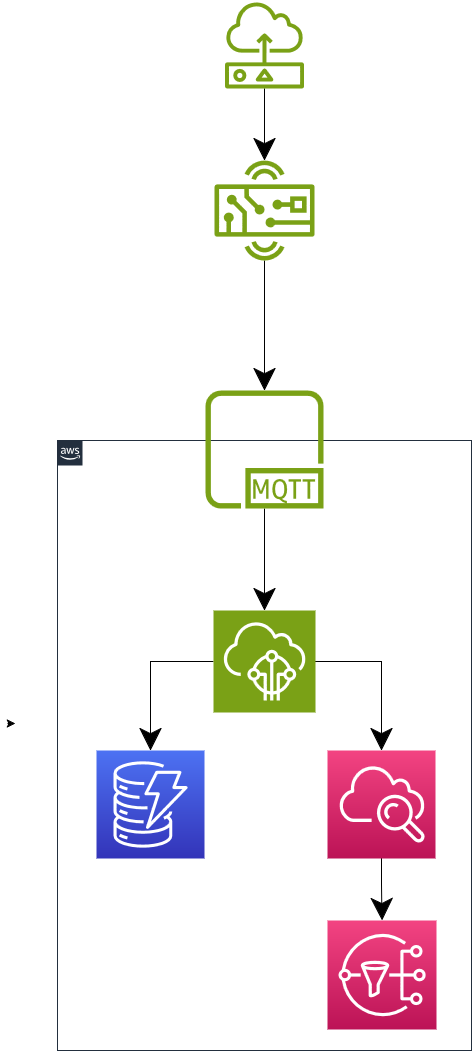

The diagram above was exported from draw.io. Its source (the exported page's mxGraphModel, read from the mxfile embedded in the PNG):
<mxGraphModel dx="2263" dy="1350" grid="1" gridSize="10" guides="1" tooltips="1" connect="1" arrows="1" fold="1" page="1" pageScale="1" pageWidth="827" pageHeight="1169" math="0" shadow="0">
  <root>
    <mxCell id="0" />
    <mxCell id="1" parent="0" />
    <mxCell id="UEzPUAAOIrF-is8g5C7q-74" parent="1" style="points=[[0,0],[0.25,0],[0.5,0],[0.75,0],[1,0],[1,0.25],[1,0.5],[1,0.75],[1,1],[0.75,1],[0.5,1],[0.25,1],[0,1],[0,0.75],[0,0.5],[0,0.25]];outlineConnect=0;gradientColor=none;html=1;whiteSpace=wrap;fontSize=12;fontStyle=0;shape=mxgraph.aws4.group;grIcon=mxgraph.aws4.group_aws_cloud_alt;strokeColor=#232F3E;fillColor=none;verticalAlign=top;align=left;spacingLeft=30;fontColor=#232F3E;dashed=0;labelBackgroundColor=#ffffff;container=1;pointerEvents=0;collapsible=0;recursiveResize=0;movable=1;resizable=1;rotatable=1;deletable=1;editable=1;locked=0;connectable=1;" value="" vertex="1">
      <mxGeometry height="610" width="414" x="200" y="470" as="geometry" />
    </mxCell>
    <mxCell id="IVe6qdz3zMTueRAU2Gi9-17" edge="1" parent="UEzPUAAOIrF-is8g5C7q-74" source="UEzPUAAOIrF-is8g5C7q-80" style="edgeStyle=orthogonalEdgeStyle;rounded=0;orthogonalLoop=1;jettySize=auto;html=1;startSize=20;endSize=20;" target="UEzPUAAOIrF-is8g5C7q-81">
      <mxGeometry relative="1" as="geometry" />
    </mxCell>
    <mxCell id="UEzPUAAOIrF-is8g5C7q-80" parent="UEzPUAAOIrF-is8g5C7q-74" style="outlineConnect=0;fontColor=#232F3E;gradientColor=#F34482;gradientDirection=north;fillColor=#BC1356;strokeColor=#ffffff;dashed=0;verticalLabelPosition=bottom;verticalAlign=top;align=center;html=1;fontSize=12;fontStyle=0;aspect=fixed;shape=mxgraph.aws4.resourceIcon;resIcon=mxgraph.aws4.cloudwatch;labelBackgroundColor=#ffffff;movable=1;resizable=1;rotatable=1;deletable=1;editable=1;locked=0;connectable=1;" value="" vertex="1">
      <mxGeometry height="108" width="108" x="270" y="310" as="geometry" />
    </mxCell>
    <mxCell id="UEzPUAAOIrF-is8g5C7q-87" parent="UEzPUAAOIrF-is8g5C7q-74" style="outlineConnect=0;fontColor=#232F3E;gradientColor=#4D72F3;gradientDirection=north;fillColor=#3334B9;strokeColor=#ffffff;dashed=0;verticalLabelPosition=bottom;verticalAlign=top;align=center;html=1;fontSize=12;fontStyle=0;aspect=fixed;shape=mxgraph.aws4.resourceIcon;resIcon=mxgraph.aws4.dynamodb;labelBackgroundColor=#ffffff;movable=1;resizable=1;rotatable=1;deletable=1;editable=1;locked=0;connectable=1;" value="" vertex="1">
      <mxGeometry height="108" width="108" x="39" y="310" as="geometry" />
    </mxCell>
    <mxCell id="UEzPUAAOIrF-is8g5C7q-81" parent="UEzPUAAOIrF-is8g5C7q-74" style="outlineConnect=0;fontColor=#232F3E;gradientColor=#F34482;gradientDirection=north;fillColor=#BC1356;strokeColor=#ffffff;dashed=0;verticalLabelPosition=bottom;verticalAlign=top;align=center;html=1;fontSize=12;fontStyle=0;aspect=fixed;shape=mxgraph.aws4.resourceIcon;resIcon=mxgraph.aws4.sns;labelBackgroundColor=#ffffff;movable=1;resizable=1;rotatable=1;deletable=1;editable=1;locked=0;connectable=1;" value="" vertex="1">
      <mxGeometry height="109" width="109" x="270" y="480" as="geometry" />
    </mxCell>
    <mxCell id="IVe6qdz3zMTueRAU2Gi9-1" edge="1" parent="UEzPUAAOIrF-is8g5C7q-74" style="edgeStyle=orthogonalEdgeStyle;rounded=0;orthogonalLoop=1;jettySize=auto;html=1;exitX=0;exitY=0.25;exitDx=0;exitDy=0;entryX=0.133;entryY=0.25;entryDx=0;entryDy=0;entryPerimeter=0;">
      <mxGeometry relative="1" as="geometry">
        <mxPoint x="-50" y="283" as="sourcePoint" />
        <mxPoint x="-42.01999999999998" y="283" as="targetPoint" />
      </mxGeometry>
    </mxCell>
    <mxCell id="IVe6qdz3zMTueRAU2Gi9-16" edge="1" parent="UEzPUAAOIrF-is8g5C7q-74" source="9tOU4wEHg8Uwk56HkrTP-3" style="edgeStyle=orthogonalEdgeStyle;rounded=0;orthogonalLoop=1;jettySize=auto;html=1;startSize=20;endSize=20;" target="IVe6qdz3zMTueRAU2Gi9-13">
      <mxGeometry relative="1" as="geometry" />
    </mxCell>
    <mxCell id="9tOU4wEHg8Uwk56HkrTP-3" parent="UEzPUAAOIrF-is8g5C7q-74" style="sketch=0;outlineConnect=0;fontColor=#232F3E;gradientColor=none;fillColor=#7AA116;strokeColor=none;dashed=0;verticalLabelPosition=bottom;verticalAlign=top;align=center;html=1;fontSize=12;fontStyle=0;aspect=fixed;pointerEvents=1;shape=mxgraph.aws4.mqtt_protocol;movable=1;resizable=1;rotatable=1;deletable=1;editable=1;locked=0;connectable=1;" value="" vertex="1">
      <mxGeometry height="118" width="118" x="148" y="-50" as="geometry" />
    </mxCell>
    <mxCell id="IVe6qdz3zMTueRAU2Gi9-14" edge="1" parent="UEzPUAAOIrF-is8g5C7q-74" source="IVe6qdz3zMTueRAU2Gi9-13" style="edgeStyle=orthogonalEdgeStyle;rounded=0;orthogonalLoop=1;jettySize=auto;html=1;startSize=20;endSize=20;" target="UEzPUAAOIrF-is8g5C7q-80">
      <mxGeometry relative="1" as="geometry" />
    </mxCell>
    <mxCell id="IVe6qdz3zMTueRAU2Gi9-15" edge="1" parent="UEzPUAAOIrF-is8g5C7q-74" source="IVe6qdz3zMTueRAU2Gi9-13" style="edgeStyle=orthogonalEdgeStyle;rounded=0;orthogonalLoop=1;jettySize=auto;html=1;startSize=20;endSize=20;" target="UEzPUAAOIrF-is8g5C7q-87">
      <mxGeometry relative="1" as="geometry" />
    </mxCell>
    <mxCell id="IVe6qdz3zMTueRAU2Gi9-13" parent="UEzPUAAOIrF-is8g5C7q-74" style="sketch=0;points=[[0,0,0],[0.25,0,0],[0.5,0,0],[0.75,0,0],[1,0,0],[0,1,0],[0.25,1,0],[0.5,1,0],[0.75,1,0],[1,1,0],[0,0.25,0],[0,0.5,0],[0,0.75,0],[1,0.25,0],[1,0.5,0],[1,0.75,0]];outlineConnect=0;fontColor=#232F3E;fillColor=#7AA116;strokeColor=#ffffff;dashed=0;verticalLabelPosition=bottom;verticalAlign=top;align=center;html=1;fontSize=12;fontStyle=0;aspect=fixed;shape=mxgraph.aws4.resourceIcon;resIcon=mxgraph.aws4.iot_core;" value="" vertex="1">
      <mxGeometry height="102" width="102" x="156" y="170" as="geometry" />
    </mxCell>
    <mxCell id="IVe6qdz3zMTueRAU2Gi9-3" edge="1" parent="1" source="9tOU4wEHg8Uwk56HkrTP-4" style="edgeStyle=orthogonalEdgeStyle;rounded=0;orthogonalLoop=1;jettySize=auto;html=1;startSize=20;endSize=20;" target="9tOU4wEHg8Uwk56HkrTP-3">
      <mxGeometry relative="1" as="geometry" />
    </mxCell>
    <mxCell id="9tOU4wEHg8Uwk56HkrTP-4" parent="1" style="sketch=0;outlineConnect=0;fontColor=#232F3E;gradientColor=none;fillColor=#7AA116;strokeColor=none;dashed=0;verticalLabelPosition=bottom;verticalAlign=top;align=center;html=1;fontSize=12;fontStyle=0;aspect=fixed;pointerEvents=1;shape=mxgraph.aws4.hardware_board;movable=1;resizable=1;rotatable=1;deletable=1;editable=1;locked=0;connectable=1;" value="" vertex="1">
      <mxGeometry height="100" width="100" x="357" y="190" as="geometry" />
    </mxCell>
    <mxCell id="IVe6qdz3zMTueRAU2Gi9-9" edge="1" parent="1" source="9tOU4wEHg8Uwk56HkrTP-8" style="edgeStyle=orthogonalEdgeStyle;rounded=0;orthogonalLoop=1;jettySize=auto;html=1;startSize=20;endSize=20;" target="9tOU4wEHg8Uwk56HkrTP-4">
      <mxGeometry relative="1" as="geometry" />
    </mxCell>
    <mxCell id="9tOU4wEHg8Uwk56HkrTP-8" parent="1" style="sketch=0;outlineConnect=0;fontColor=#232F3E;gradientColor=none;fillColor=#7AA116;strokeColor=none;dashed=0;verticalLabelPosition=bottom;verticalAlign=top;align=center;html=1;fontSize=12;fontStyle=0;aspect=fixed;pointerEvents=1;shape=mxgraph.aws4.sensor;movable=1;resizable=1;rotatable=1;deletable=1;editable=1;locked=0;connectable=1;" value="" vertex="1">
      <mxGeometry height="88" width="78.97" x="367.51" y="30" as="geometry" />
    </mxCell>
  </root>
</mxGraphModel>